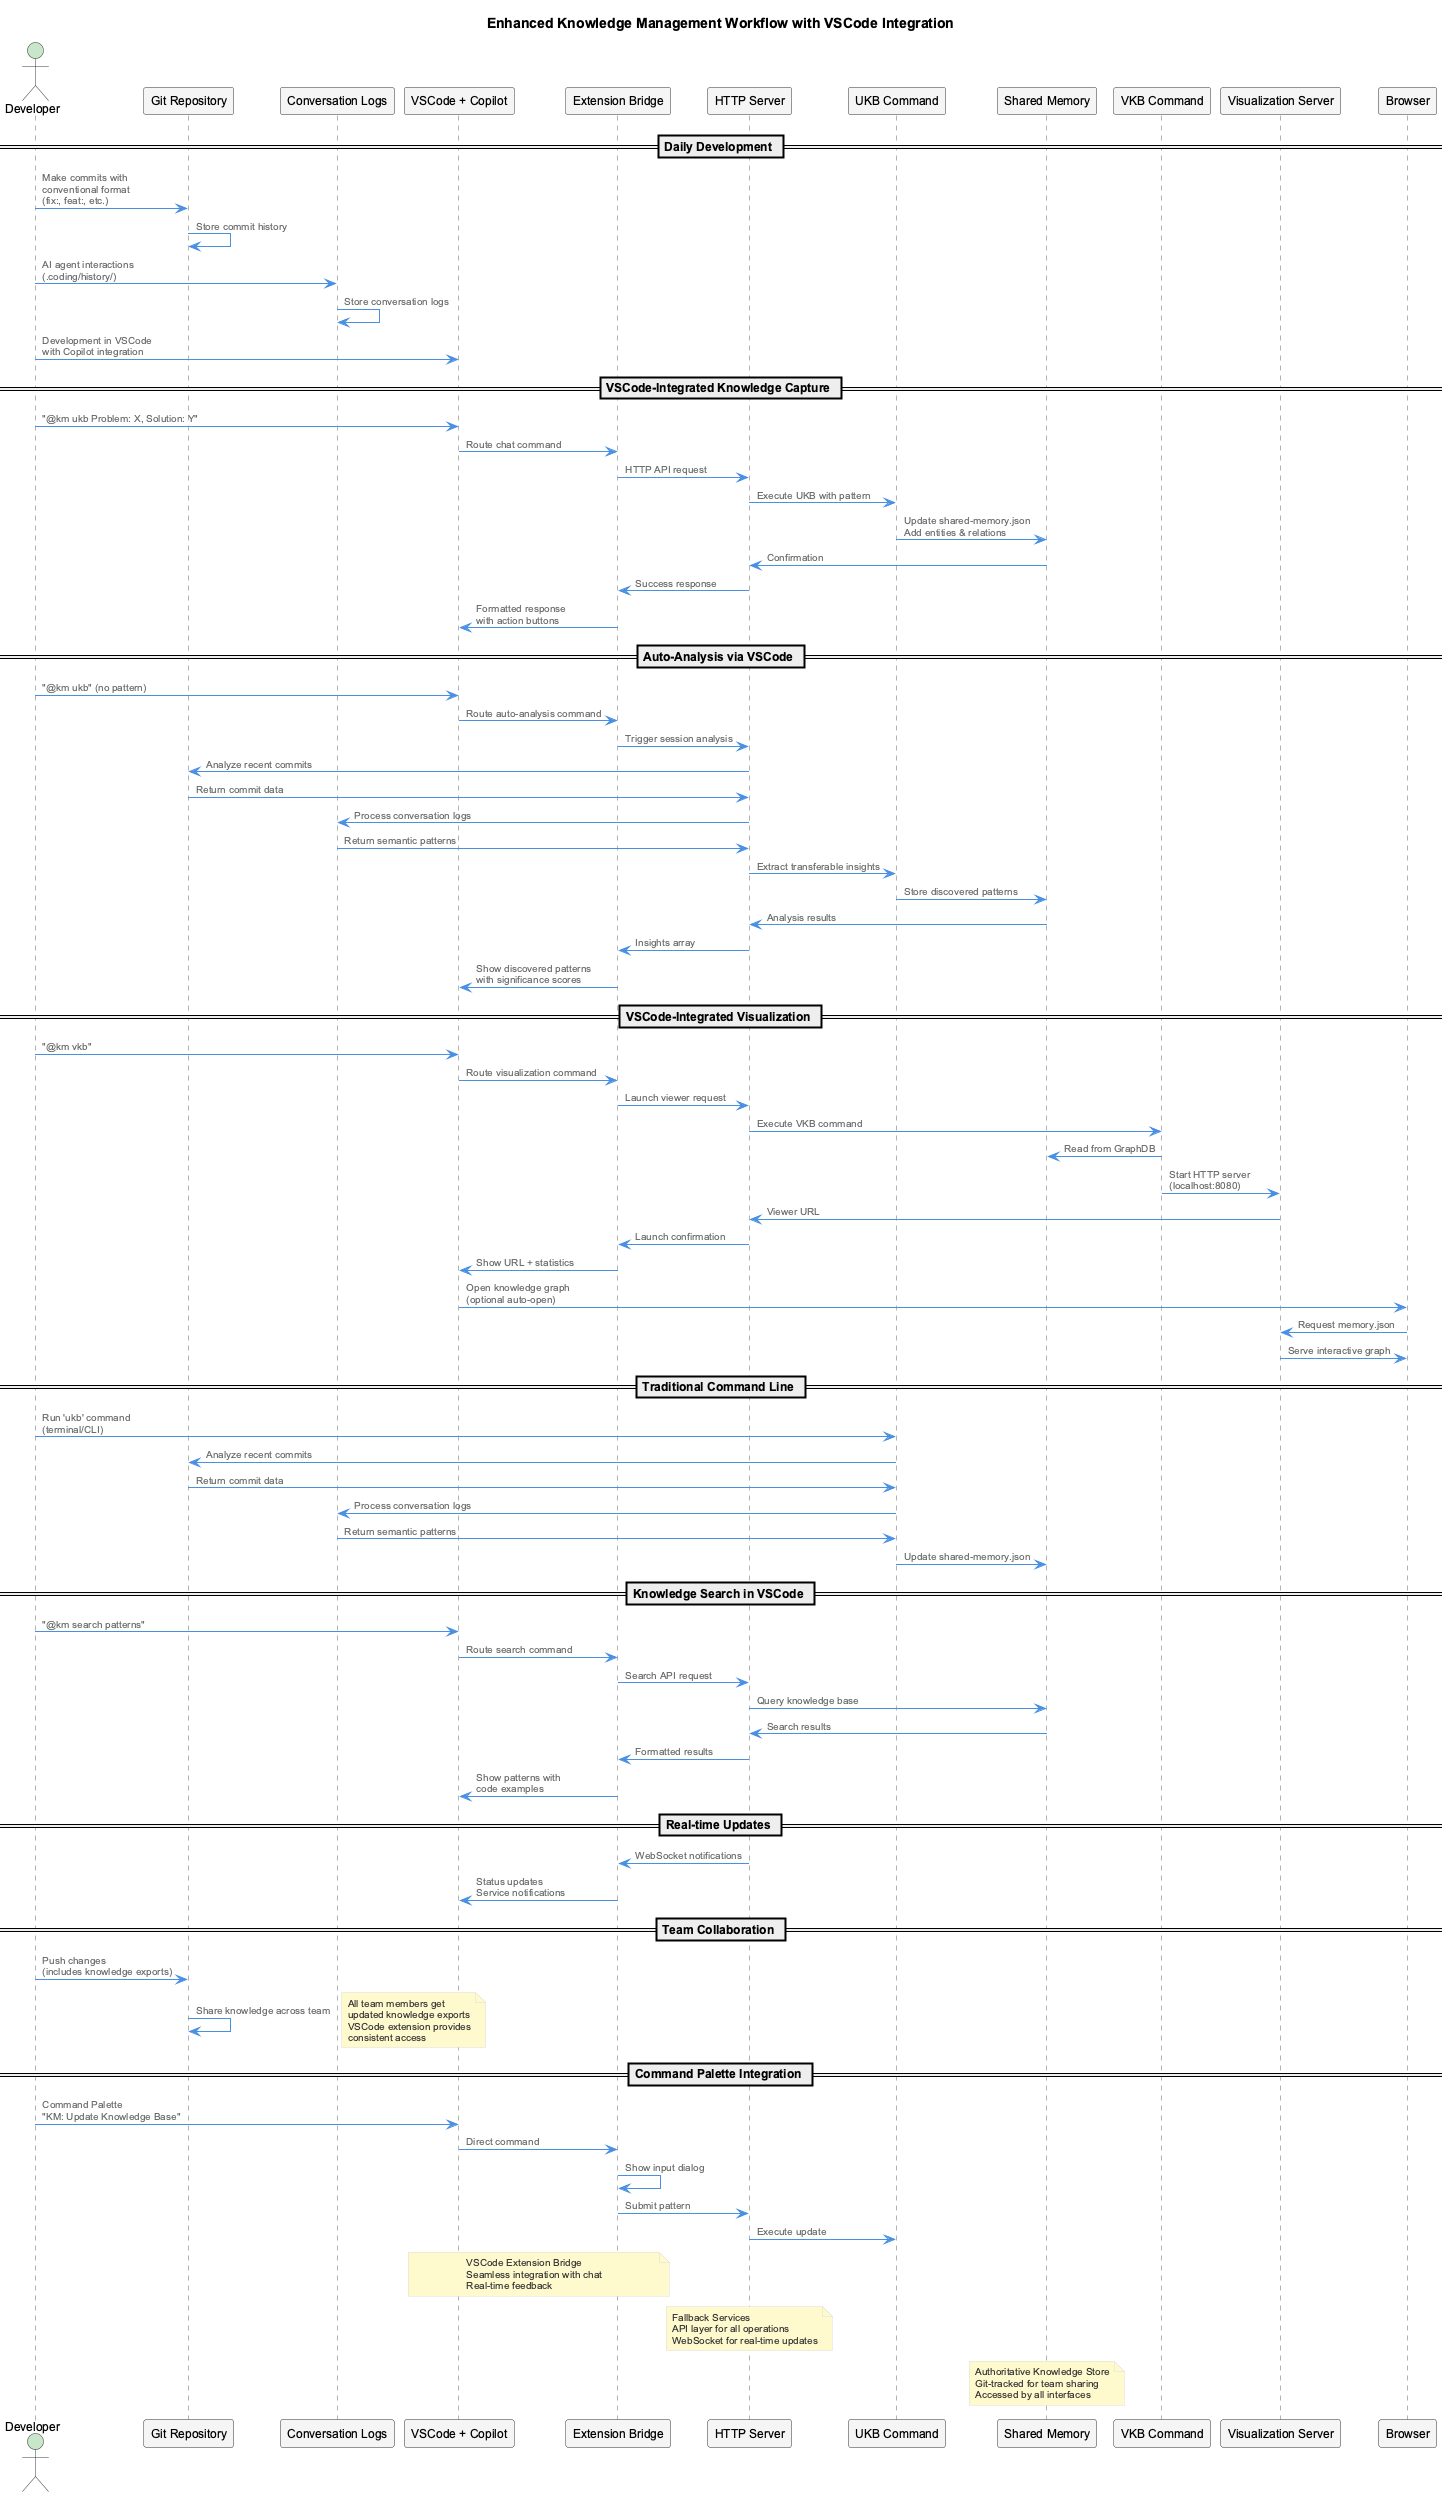

The diagram above was rendered by PlantUML. Its source (embedded in the PNG):
@startuml knowledge-workflow-enhanced
!include _standard-style.puml

title Enhanced Knowledge Management Workflow with VSCode Integration

actor Developer as dev
participant "Git Repository" as git
participant "Conversation Logs" as logs
participant "VSCode + Copilot" as vscode
participant "Extension Bridge" as ext
participant "HTTP Server" as http
participant "UKB Command" as ukb
participant "Shared Memory" as memory
participant "VKB Command" as vkb
participant "Visualization Server" as viz
participant "Browser" as browser

== Daily Development ==
dev -> git : Make commits with\nconventional format\n(fix:, feat:, etc.)
git -> git : Store commit history
dev -> logs : AI agent interactions\n(.coding/history/)
logs -> logs : Store conversation logs
dev -> vscode : Development in VSCode\nwith Copilot integration

== VSCode-Integrated Knowledge Capture ==
dev -> vscode : "@km ukb Problem: X, Solution: Y"
vscode -> ext : Route chat command
ext -> http : HTTP API request
http -> ukb : Execute UKB with pattern
ukb -> memory : Update shared-memory.json\nAdd entities & relations
memory -> http : Confirmation
http -> ext : Success response
ext -> vscode : Formatted response\nwith action buttons

== Auto-Analysis via VSCode ==
dev -> vscode : "@km ukb" (no pattern)
vscode -> ext : Route auto-analysis command
ext -> http : Trigger session analysis
http -> git : Analyze recent commits
git -> http : Return commit data
http -> logs : Process conversation logs
logs -> http : Return semantic patterns
http -> ukb : Extract transferable insights
ukb -> memory : Store discovered patterns
memory -> http : Analysis results
http -> ext : Insights array
ext -> vscode : Show discovered patterns\nwith significance scores

== VSCode-Integrated Visualization ==
dev -> vscode : "@km vkb"
vscode -> ext : Route visualization command
ext -> http : Launch viewer request
http -> vkb : Execute VKB command
vkb -> memory : Read from GraphDB
vkb -> viz : Start HTTP server\n(localhost:8080)
viz -> http : Viewer URL
http -> ext : Launch confirmation
ext -> vscode : Show URL + statistics
vscode -> browser : Open knowledge graph\n(optional auto-open)
browser -> viz : Request memory.json
viz -> browser : Serve interactive graph

== Traditional Command Line ==
dev -> ukb : Run 'ukb' command\n(terminal/CLI)
ukb -> git : Analyze recent commits
git -> ukb : Return commit data
ukb -> logs : Process conversation logs
logs -> ukb : Return semantic patterns
ukb -> memory : Update shared-memory.json

== Knowledge Search in VSCode ==
dev -> vscode : "@km search patterns"
vscode -> ext : Route search command
ext -> http : Search API request
http -> memory : Query knowledge base
memory -> http : Search results
http -> ext : Formatted results
ext -> vscode : Show patterns with\ncode examples

== Real-time Updates ==
http -> ext : WebSocket notifications
ext -> vscode : Status updates\nService notifications

== Team Collaboration ==
dev -> git : Push changes\n(includes knowledge exports)
git -> git : Share knowledge across team
note right : All team members get\nupdated knowledge exports\nVSCode extension provides\nconsistent access

== Command Palette Integration ==
dev -> vscode : Command Palette\n"KM: Update Knowledge Base"
vscode -> ext : Direct command
ext -> ext : Show input dialog
ext -> http : Submit pattern
http -> ukb : Execute update

note over vscode, ext : VSCode Extension Bridge\nSeamless integration with chat\nReal-time feedback
note over http : Fallback Services\nAPI layer for all operations\nWebSocket for real-time updates  
note over memory : Authoritative Knowledge Store\nGit-tracked for team sharing\nAccessed by all interfaces

@enduml